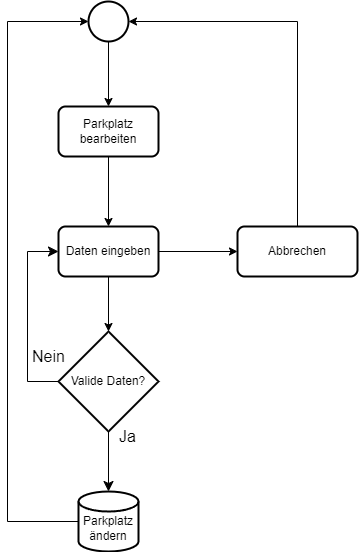

The diagram above was exported from draw.io. Its source (the exported page's mxGraphModel, read from the mxfile embedded in the PNG):
<mxGraphModel dx="1393" dy="808" grid="1" gridSize="10" guides="1" tooltips="1" connect="1" arrows="1" fold="1" page="1" pageScale="1" pageWidth="827" pageHeight="1169" math="0" shadow="0">
  <root>
    <mxCell id="0" />
    <mxCell id="1" parent="0" />
    <mxCell id="3IWh3TNW_mvajI3RcdGX-277" style="edgeStyle=orthogonalEdgeStyle;rounded=0;orthogonalLoop=1;jettySize=auto;html=1;" parent="1" source="3IWh3TNW_mvajI3RcdGX-278" target="3IWh3TNW_mvajI3RcdGX-280" edge="1">
      <mxGeometry relative="1" as="geometry" />
    </mxCell>
    <mxCell id="3IWh3TNW_mvajI3RcdGX-278" value="" style="strokeWidth=2;html=1;shape=mxgraph.flowchart.start_2;whiteSpace=wrap;" parent="1" vertex="1">
      <mxGeometry x="411" y="80" width="40" height="40" as="geometry" />
    </mxCell>
    <mxCell id="3IWh3TNW_mvajI3RcdGX-279" style="edgeStyle=orthogonalEdgeStyle;rounded=0;orthogonalLoop=1;jettySize=auto;html=1;" parent="1" source="3IWh3TNW_mvajI3RcdGX-280" target="3IWh3TNW_mvajI3RcdGX-282" edge="1">
      <mxGeometry relative="1" as="geometry" />
    </mxCell>
    <mxCell id="3IWh3TNW_mvajI3RcdGX-280" value="Parkplatz bearbeiten" style="rounded=1;whiteSpace=wrap;html=1;absoluteArcSize=1;arcSize=14;strokeWidth=2;" parent="1" vertex="1">
      <mxGeometry x="381" y="185" width="100" height="50" as="geometry" />
    </mxCell>
    <mxCell id="3IWh3TNW_mvajI3RcdGX-281" style="edgeStyle=orthogonalEdgeStyle;rounded=0;orthogonalLoop=1;jettySize=auto;html=1;" parent="1" source="3IWh3TNW_mvajI3RcdGX-282" target="3IWh3TNW_mvajI3RcdGX-283" edge="1">
      <mxGeometry relative="1" as="geometry" />
    </mxCell>
    <mxCell id="3IWh3TNW_mvajI3RcdGX-282" value="Daten eingeben" style="rounded=1;whiteSpace=wrap;html=1;absoluteArcSize=1;arcSize=14;strokeWidth=2;" parent="1" vertex="1">
      <mxGeometry x="381" y="305" width="100" height="50" as="geometry" />
    </mxCell>
    <mxCell id="3IWh3TNW_mvajI3RcdGX-283" value="Abbrechen" style="rounded=1;whiteSpace=wrap;html=1;absoluteArcSize=1;arcSize=14;strokeWidth=2;" parent="1" vertex="1">
      <mxGeometry x="560" y="305" width="120" height="50" as="geometry" />
    </mxCell>
    <mxCell id="3IWh3TNW_mvajI3RcdGX-284" style="edgeStyle=orthogonalEdgeStyle;rounded=0;orthogonalLoop=1;jettySize=auto;html=1;entryX=1;entryY=0.5;entryDx=0;entryDy=0;entryPerimeter=0;exitX=0.5;exitY=0;exitDx=0;exitDy=0;" parent="1" source="3IWh3TNW_mvajI3RcdGX-283" target="3IWh3TNW_mvajI3RcdGX-278" edge="1">
      <mxGeometry relative="1" as="geometry" />
    </mxCell>
    <mxCell id="3IWh3TNW_mvajI3RcdGX-285" value="&lt;div&gt;&lt;br&gt;&lt;/div&gt;Parkplatz&lt;div&gt;ändern&lt;/div&gt;" style="strokeWidth=2;html=1;shape=mxgraph.flowchart.database;whiteSpace=wrap;" parent="1" vertex="1">
      <mxGeometry x="401" y="570" width="60" height="60" as="geometry" />
    </mxCell>
    <mxCell id="3IWh3TNW_mvajI3RcdGX-286" style="edgeStyle=orthogonalEdgeStyle;rounded=0;orthogonalLoop=1;jettySize=auto;html=1;entryX=0.5;entryY=0;entryDx=0;entryDy=0;entryPerimeter=0;" parent="1" source="3IWh3TNW_mvajI3RcdGX-282" target="JV8MWc2sxwHaRMLv4DLD-1" edge="1">
      <mxGeometry relative="1" as="geometry" />
    </mxCell>
    <mxCell id="3IWh3TNW_mvajI3RcdGX-287" style="edgeStyle=orthogonalEdgeStyle;rounded=0;orthogonalLoop=1;jettySize=auto;html=1;entryX=0;entryY=0.5;entryDx=0;entryDy=0;entryPerimeter=0;exitX=0;exitY=0.5;exitDx=0;exitDy=0;exitPerimeter=0;" parent="1" source="3IWh3TNW_mvajI3RcdGX-285" target="3IWh3TNW_mvajI3RcdGX-278" edge="1">
      <mxGeometry relative="1" as="geometry">
        <Array as="points">
          <mxPoint x="330" y="600" />
          <mxPoint x="330" y="100" />
        </Array>
      </mxGeometry>
    </mxCell>
    <mxCell id="JV8MWc2sxwHaRMLv4DLD-1" value="Valide Daten?" style="strokeWidth=2;html=1;shape=mxgraph.flowchart.decision;whiteSpace=wrap;" vertex="1" parent="1">
      <mxGeometry x="381" y="410" width="100" height="100" as="geometry" />
    </mxCell>
    <mxCell id="JV8MWc2sxwHaRMLv4DLD-2" style="edgeStyle=none;curved=1;rounded=0;orthogonalLoop=1;jettySize=auto;html=1;exitX=0.5;exitY=1;exitDx=0;exitDy=0;exitPerimeter=0;entryX=0.5;entryY=0;entryDx=0;entryDy=0;entryPerimeter=0;fontSize=12;startSize=8;endSize=8;" edge="1" parent="1" source="JV8MWc2sxwHaRMLv4DLD-1" target="3IWh3TNW_mvajI3RcdGX-285">
      <mxGeometry relative="1" as="geometry" />
    </mxCell>
    <mxCell id="JV8MWc2sxwHaRMLv4DLD-6" value="" style="endArrow=classic;html=1;rounded=0;fontSize=12;startSize=8;endSize=8;exitX=0;exitY=0.5;exitDx=0;exitDy=0;exitPerimeter=0;entryX=0;entryY=0.5;entryDx=0;entryDy=0;edgeStyle=orthogonalEdgeStyle;" edge="1" parent="1" source="JV8MWc2sxwHaRMLv4DLD-1" target="3IWh3TNW_mvajI3RcdGX-282">
      <mxGeometry width="50" height="50" relative="1" as="geometry">
        <mxPoint x="390" y="470" as="sourcePoint" />
        <mxPoint x="310" y="460" as="targetPoint" />
        <Array as="points">
          <mxPoint x="350" y="460" />
          <mxPoint x="350" y="330" />
        </Array>
      </mxGeometry>
    </mxCell>
    <mxCell id="JV8MWc2sxwHaRMLv4DLD-7" value="Ja" style="text;html=1;align=center;verticalAlign=middle;resizable=0;points=[];autosize=1;strokeColor=none;fillColor=none;fontSize=16;" vertex="1" parent="1">
      <mxGeometry x="430" y="500" width="40" height="30" as="geometry" />
    </mxCell>
    <mxCell id="JV8MWc2sxwHaRMLv4DLD-8" value="Nein" style="text;html=1;align=center;verticalAlign=middle;resizable=0;points=[];autosize=1;strokeColor=none;fillColor=none;fontSize=16;" vertex="1" parent="1">
      <mxGeometry x="341" y="420" width="60" height="30" as="geometry" />
    </mxCell>
  </root>
</mxGraphModel>